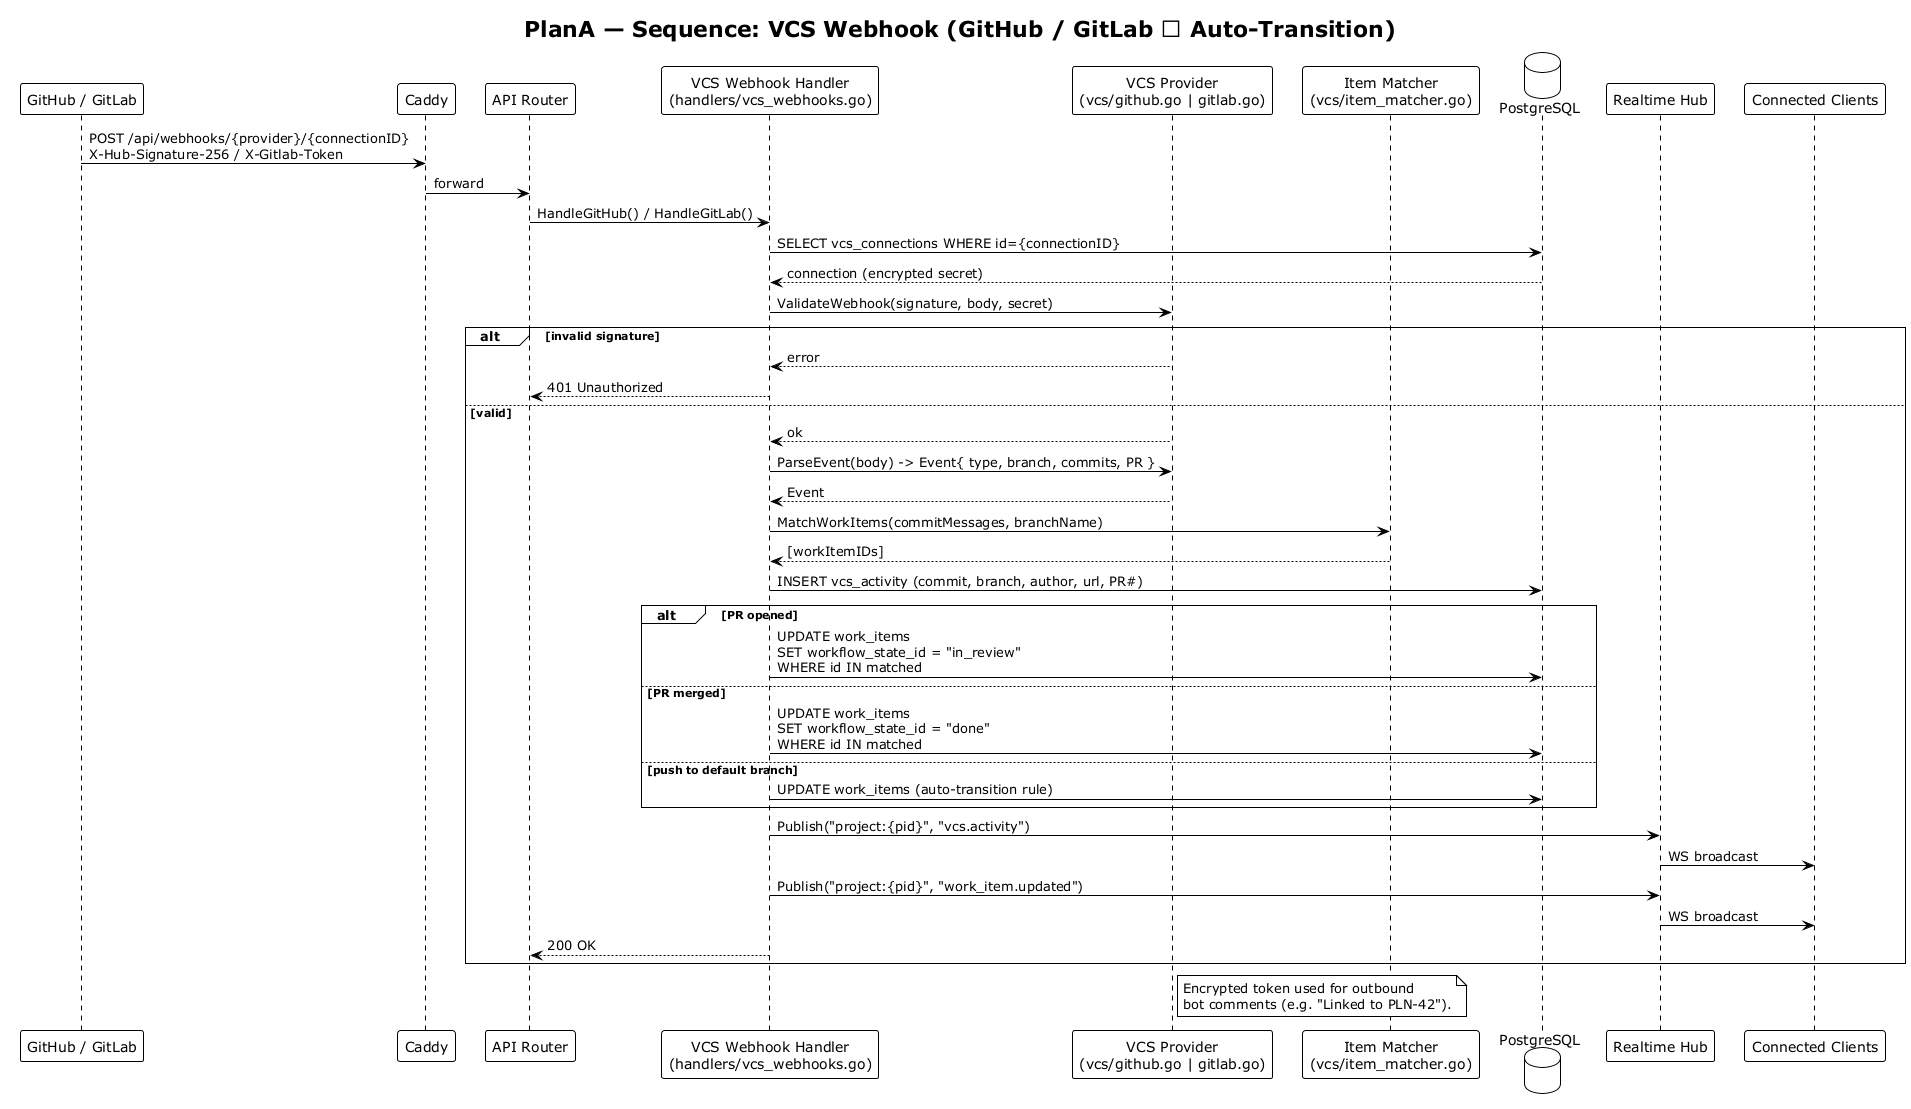

The diagram above was rendered by PlantUML. Its source (embedded in the PNG):
@startuml PlanA-Sequence-VCS-Webhook
!theme plain
title PlanA — Sequence: VCS Webhook (GitHub / GitLab → Auto-Transition)

skinparam shadowing false

participant "GitHub / GitLab" as VCS
participant "Caddy" as Caddy
participant "API Router" as Router
participant "VCS Webhook Handler\n(handlers/vcs_webhooks.go)" as WHH
participant "VCS Provider\n(vcs/github.go | gitlab.go)" as Prov
participant "Item Matcher\n(vcs/item_matcher.go)" as Matcher
database "PostgreSQL" as PG
participant "Realtime Hub" as Hub
participant "Connected Clients" as Clients

VCS -> Caddy : POST /api/webhooks/{provider}/{connectionID}\nX-Hub-Signature-256 / X-Gitlab-Token
Caddy -> Router : forward
Router -> WHH : HandleGitHub() / HandleGitLab()
WHH -> PG : SELECT vcs_connections WHERE id={connectionID}
PG --> WHH : connection (encrypted secret)
WHH -> Prov : ValidateWebhook(signature, body, secret)

alt invalid signature
  Prov --> WHH : error
  WHH --> Router : 401 Unauthorized
else valid
  Prov --> WHH : ok
  WHH -> Prov : ParseEvent(body) -> Event{ type, branch, commits, PR }
  Prov --> WHH : Event

  WHH -> Matcher : MatchWorkItems(commitMessages, branchName)
  Matcher --> WHH : [workItemIDs]

  WHH -> PG : INSERT vcs_activity (commit, branch, author, url, PR#)

  alt PR opened
    WHH -> PG : UPDATE work_items\nSET workflow_state_id = "in_review"\nWHERE id IN matched
  else PR merged
    WHH -> PG : UPDATE work_items\nSET workflow_state_id = "done"\nWHERE id IN matched
  else push to default branch
    WHH -> PG : UPDATE work_items (auto-transition rule)
  end

  WHH -> Hub : Publish("project:{pid}", "vcs.activity")
  Hub -> Clients : WS broadcast
  WHH -> Hub : Publish("project:{pid}", "work_item.updated")
  Hub -> Clients : WS broadcast

  WHH --> Router : 200 OK
end

note right of Prov
  Encrypted token used for outbound
  bot comments (e.g. "Linked to PLN-42").
end note

@enduml